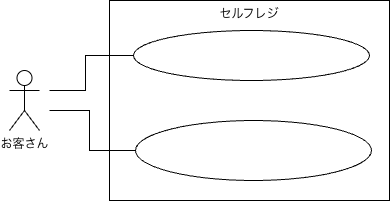

The diagram above was exported from draw.io. Its source (the exported page's mxGraphModel, read from the mxfile embedded in the PNG):
<mxGraphModel dx="1279" dy="1034" grid="1" gridSize="10" guides="1" tooltips="1" connect="1" arrows="1" fold="1" page="1" pageScale="1" pageWidth="827" pageHeight="1169" math="0" shadow="0">
  <root>
    <mxCell id="0" />
    <mxCell id="1" parent="0" />
    <mxCell id="HRMZjpszoD7R_maJiuwD-2" parent="1" style="rounded=0;whiteSpace=wrap;html=1;" value="セルフレジ&lt;div&gt;&lt;br&gt;&lt;/div&gt;&lt;div&gt;&lt;br&gt;&lt;/div&gt;&lt;div&gt;&lt;br&gt;&lt;/div&gt;&lt;div&gt;&lt;br&gt;&lt;/div&gt;&lt;div&gt;&lt;br&gt;&lt;/div&gt;&lt;div&gt;&lt;br&gt;&lt;/div&gt;&lt;div&gt;&lt;br&gt;&lt;/div&gt;&lt;div&gt;&lt;br&gt;&lt;/div&gt;&lt;div&gt;&lt;br&gt;&lt;/div&gt;&lt;div&gt;&lt;br&gt;&lt;/div&gt;&lt;div&gt;&lt;br&gt;&lt;/div&gt;&lt;div&gt;&lt;br&gt;&lt;/div&gt;" vertex="1">
      <mxGeometry height="200" width="280" x="270" y="130" as="geometry" />
    </mxCell>
    <mxCell id="HRMZjpszoD7R_maJiuwD-3" parent="1" style="ellipse;whiteSpace=wrap;html=1;shapeInside=1;" value="" vertex="1">
      <mxGeometry height="50" width="236" x="294" y="160" as="geometry" />
    </mxCell>
    <mxCell id="HRMZjpszoD7R_maJiuwD-4" parent="1" style="ellipse;whiteSpace=wrap;html=1;shapeInside=1;" value="" vertex="1">
      <mxGeometry height="60" width="236" x="296" y="250" as="geometry" />
    </mxCell>
    <mxCell id="HRMZjpszoD7R_maJiuwD-5" parent="1" style="shape=umlActor;verticalLabelPosition=bottom;verticalAlign=top;html=1;outlineConnect=0;" value="お客さん" vertex="1">
      <mxGeometry height="60" width="30" x="170" y="200" as="geometry" />
    </mxCell>
    <mxCell id="HRMZjpszoD7R_maJiuwD-10" edge="1" parent="1" style="endArrow=none;html=1;rounded=0;entryX=0;entryY=0.5;entryDx=0;entryDy=0;" target="HRMZjpszoD7R_maJiuwD-4" value="">
      <mxGeometry height="50" relative="1" width="50" as="geometry">
        <Array as="points">
          <mxPoint x="250" y="240" />
          <mxPoint x="250" y="280" />
        </Array>
        <mxPoint x="210" y="240" as="sourcePoint" />
        <mxPoint x="296" y="280" as="targetPoint" />
      </mxGeometry>
    </mxCell>
    <mxCell id="HRMZjpszoD7R_maJiuwD-12" edge="1" parent="1" style="endArrow=none;html=1;rounded=0;edgeStyle=orthogonalEdgeStyle;entryX=0;entryY=0.5;entryDx=0;entryDy=0;" target="HRMZjpszoD7R_maJiuwD-3" value="">
      <mxGeometry height="50" relative="1" width="50" as="geometry">
        <Array as="points">
          <mxPoint x="246" y="220" />
          <mxPoint x="246" y="185" />
        </Array>
        <mxPoint x="210" y="220" as="sourcePoint" />
        <mxPoint x="296" y="160" as="targetPoint" />
      </mxGeometry>
    </mxCell>
  </root>
</mxGraphModel>